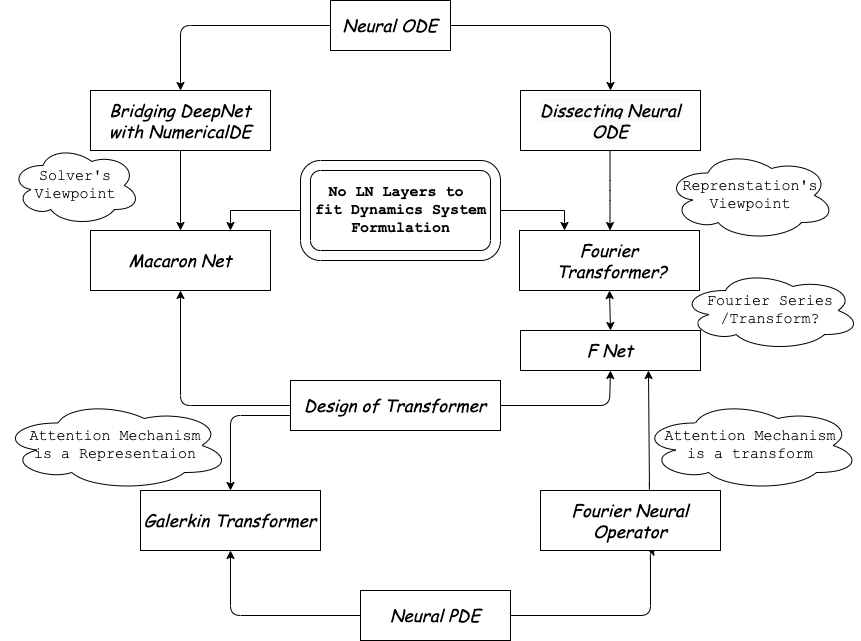

The diagram above was exported from draw.io. Its source (the exported page's mxGraphModel, read from the mxfile embedded in the PNG):
<mxGraphModel dx="1796" dy="556" grid="0" gridSize="10" guides="1" tooltips="1" connect="1" arrows="1" fold="1" page="1" pageScale="1" pageWidth="850" pageHeight="700" math="0" shadow="0">
  <root>
    <mxCell id="0" />
    <mxCell id="1" parent="0" />
    <mxCell id="rQU7oEyQ1jJpJaFFI4Qm-1" value="Neural ODE" style="rounded=0;whiteSpace=wrap;html=1;fontSize=17;fontStyle=2;fontFamily=Comic Sans MS;" parent="1" vertex="1">
      <mxGeometry x="320" y="30" width="120" height="50" as="geometry" />
    </mxCell>
    <mxCell id="rQU7oEyQ1jJpJaFFI4Qm-2" value="Bridging DeepNet with NumericalDE" style="rounded=0;whiteSpace=wrap;html=1;fontSize=17;fontStyle=2;fontFamily=Comic Sans MS;" parent="1" vertex="1">
      <mxGeometry x="80" y="120" width="180" height="60" as="geometry" />
    </mxCell>
    <mxCell id="rQU7oEyQ1jJpJaFFI4Qm-3" value="Macaron Net" style="rounded=0;whiteSpace=wrap;html=1;fontSize=17;fontStyle=2;fontFamily=Comic Sans MS;" parent="1" vertex="1">
      <mxGeometry x="80" y="260" width="180" height="60" as="geometry" />
    </mxCell>
    <mxCell id="rQU7oEyQ1jJpJaFFI4Qm-4" value="&lt;meta charset=&quot;utf-8&quot;&gt;&lt;span style=&quot;color: rgb(0, 0, 0); font-family: &amp;quot;comic sans ms&amp;quot;; font-size: 17px; font-style: italic; font-weight: 400; letter-spacing: normal; text-align: center; text-indent: 0px; text-transform: none; word-spacing: 0px; background-color: rgb(248, 249, 250); display: inline; float: none;&quot;&gt;Dissecting Neural ODE&lt;/span&gt;" style="rounded=0;whiteSpace=wrap;html=1;fontSize=17;fontStyle=2;fontFamily=Comic Sans MS;" parent="1" vertex="1">
      <mxGeometry x="510" y="120" width="180" height="60" as="geometry" />
    </mxCell>
    <mxCell id="rQU7oEyQ1jJpJaFFI4Qm-5" value="Fourier&lt;br&gt;&amp;nbsp;Transformer?" style="rounded=0;whiteSpace=wrap;html=1;fontSize=17;fontStyle=2;fontFamily=Comic Sans MS;" parent="1" vertex="1">
      <mxGeometry x="509" y="260" width="180" height="60" as="geometry" />
    </mxCell>
    <mxCell id="rQU7oEyQ1jJpJaFFI4Qm-9" value="" style="edgeStyle=segmentEdgeStyle;endArrow=classic;html=1;fontFamily=Comic Sans MS;fontSize=21;exitX=1;exitY=0.5;exitDx=0;exitDy=0;entryX=0.5;entryY=0;entryDx=0;entryDy=0;fontStyle=1" parent="1" source="rQU7oEyQ1jJpJaFFI4Qm-1" target="rQU7oEyQ1jJpJaFFI4Qm-4" edge="1">
      <mxGeometry width="50" height="50" relative="1" as="geometry">
        <mxPoint x="380" y="80" as="sourcePoint" />
        <mxPoint x="600" y="110" as="targetPoint" />
        <Array as="points">
          <mxPoint x="600" y="55" />
        </Array>
      </mxGeometry>
    </mxCell>
    <mxCell id="rQU7oEyQ1jJpJaFFI4Qm-10" value="" style="edgeStyle=segmentEdgeStyle;endArrow=classic;html=1;fontFamily=Comic Sans MS;fontSize=21;exitX=1;exitY=0.5;exitDx=0;exitDy=0;fontStyle=1" parent="1" edge="1">
      <mxGeometry width="50" height="50" relative="1" as="geometry">
        <mxPoint x="320" y="55" as="sourcePoint" />
        <mxPoint x="170" y="120" as="targetPoint" />
        <Array as="points">
          <mxPoint x="170" y="55" />
          <mxPoint x="170" y="120" />
        </Array>
      </mxGeometry>
    </mxCell>
    <mxCell id="rQU7oEyQ1jJpJaFFI4Qm-11" value="" style="endArrow=classic;html=1;fontFamily=Comic Sans MS;fontSize=21;exitX=0.5;exitY=1;exitDx=0;exitDy=0;entryX=0.5;entryY=0;entryDx=0;entryDy=0;" parent="1" source="rQU7oEyQ1jJpJaFFI4Qm-2" target="rQU7oEyQ1jJpJaFFI4Qm-3" edge="1">
      <mxGeometry width="50" height="50" relative="1" as="geometry">
        <mxPoint x="210" y="310" as="sourcePoint" />
        <mxPoint x="260" y="260" as="targetPoint" />
      </mxGeometry>
    </mxCell>
    <mxCell id="rQU7oEyQ1jJpJaFFI4Qm-12" value="" style="endArrow=classic;html=1;fontFamily=Comic Sans MS;fontSize=21;exitX=0.5;exitY=1;exitDx=0;exitDy=0;entryX=0.5;entryY=0;entryDx=0;entryDy=0;" parent="1" edge="1">
      <mxGeometry width="50" height="50" relative="1" as="geometry">
        <mxPoint x="599.5" y="180" as="sourcePoint" />
        <mxPoint x="599.5" y="260" as="targetPoint" />
        <Array as="points">
          <mxPoint x="599.5" y="220" />
        </Array>
      </mxGeometry>
    </mxCell>
    <mxCell id="rQU7oEyQ1jJpJaFFI4Qm-18" value="" style="edgeStyle=orthogonalEdgeStyle;rounded=0;orthogonalLoop=1;jettySize=auto;html=1;fontFamily=Courier New;fontSize=15;entryX=0.25;entryY=0;entryDx=0;entryDy=0;" parent="1" source="rQU7oEyQ1jJpJaFFI4Qm-13" target="rQU7oEyQ1jJpJaFFI4Qm-5" edge="1">
      <mxGeometry relative="1" as="geometry">
        <mxPoint x="505" y="290" as="targetPoint" />
      </mxGeometry>
    </mxCell>
    <mxCell id="rQU7oEyQ1jJpJaFFI4Qm-13" value="" style="verticalLabelPosition=bottom;verticalAlign=top;html=1;shape=mxgraph.basic.rounded_frame;dx=10;fontFamily=Comic Sans MS;fontSize=21;" parent="1" vertex="1">
      <mxGeometry x="290" y="190" width="200" height="100" as="geometry" />
    </mxCell>
    <mxCell id="rQU7oEyQ1jJpJaFFI4Qm-19" value="" style="edgeStyle=orthogonalEdgeStyle;rounded=0;orthogonalLoop=1;jettySize=auto;html=1;fontFamily=Courier New;fontSize=15;exitX=0;exitY=0.5;exitDx=0;exitDy=0;exitPerimeter=0;" parent="1" source="rQU7oEyQ1jJpJaFFI4Qm-13" target="rQU7oEyQ1jJpJaFFI4Qm-3" edge="1">
      <mxGeometry relative="1" as="geometry">
        <mxPoint x="280" y="240" as="sourcePoint" />
        <Array as="points">
          <mxPoint x="220" y="240" />
        </Array>
      </mxGeometry>
    </mxCell>
    <mxCell id="rQU7oEyQ1jJpJaFFI4Qm-15" value="No LN Layers to&amp;nbsp;&lt;br style=&quot;font-size: 15px;&quot;&gt;fit Dynamics System&lt;br style=&quot;font-size: 15px;&quot;&gt;Formulation" style="text;html=1;align=center;verticalAlign=middle;resizable=0;points=[];autosize=1;strokeColor=none;fontSize=15;fontFamily=Courier New;fontStyle=1" parent="1" vertex="1">
      <mxGeometry x="295" y="210" width="190" height="60" as="geometry" />
    </mxCell>
    <mxCell id="rQU7oEyQ1jJpJaFFI4Qm-20" value="Design of Transformer" style="rounded=0;whiteSpace=wrap;html=1;fontSize=17;fontStyle=2;fontFamily=Comic Sans MS;" parent="1" vertex="1">
      <mxGeometry x="280" y="410" width="210" height="50" as="geometry" />
    </mxCell>
    <mxCell id="rQU7oEyQ1jJpJaFFI4Qm-21" value="" style="edgeStyle=segmentEdgeStyle;endArrow=classic;html=1;fontFamily=Comic Sans MS;fontSize=21;exitX=1;exitY=0.5;exitDx=0;exitDy=0;fontStyle=1;entryX=0.5;entryY=1;entryDx=0;entryDy=0;" parent="1" source="rQU7oEyQ1jJpJaFFI4Qm-20" target="nTmy3zFq4WiSqCQNx-6--13" edge="1">
      <mxGeometry width="50" height="50" relative="1" as="geometry">
        <mxPoint x="375" y="460" as="sourcePoint" />
        <mxPoint x="599" y="400" as="targetPoint" />
        <Array as="points">
          <mxPoint x="599" y="435" />
        </Array>
      </mxGeometry>
    </mxCell>
    <mxCell id="rQU7oEyQ1jJpJaFFI4Qm-22" value="" style="edgeStyle=segmentEdgeStyle;endArrow=classic;html=1;fontFamily=Comic Sans MS;fontSize=21;fontStyle=1;entryX=0.5;entryY=1;entryDx=0;entryDy=0;exitX=0;exitY=0.5;exitDx=0;exitDy=0;" parent="1" source="rQU7oEyQ1jJpJaFFI4Qm-20" target="rQU7oEyQ1jJpJaFFI4Qm-3" edge="1">
      <mxGeometry width="50" height="50" relative="1" as="geometry">
        <mxPoint x="270" y="440" as="sourcePoint" />
        <mxPoint x="165" y="500" as="targetPoint" />
        <Array as="points">
          <mxPoint x="170" y="435" />
        </Array>
      </mxGeometry>
    </mxCell>
    <mxCell id="rQU7oEyQ1jJpJaFFI4Qm-23" value="Solver's&lt;br&gt;Viewpoint" style="ellipse;shape=cloud;whiteSpace=wrap;html=1;fontFamily=Courier New;fontSize=15;" parent="1" vertex="1">
      <mxGeometry y="175" width="130" height="80" as="geometry" />
    </mxCell>
    <mxCell id="rQU7oEyQ1jJpJaFFI4Qm-26" value="Reprenstation's&lt;br&gt;Viewpoint" style="ellipse;shape=cloud;whiteSpace=wrap;html=1;fontFamily=Courier New;fontSize=15;" parent="1" vertex="1">
      <mxGeometry x="655" y="180" width="170" height="90" as="geometry" />
    </mxCell>
    <mxCell id="rQU7oEyQ1jJpJaFFI4Qm-28" value="" style="edgeStyle=segmentEdgeStyle;endArrow=classic;html=1;fontFamily=Comic Sans MS;fontSize=21;fontStyle=1;exitX=0.617;exitY=0.017;exitDx=0;exitDy=0;exitPerimeter=0;entryX=0.711;entryY=1;entryDx=0;entryDy=0;entryPerimeter=0;" parent="1" edge="1" target="nTmy3zFq4WiSqCQNx-6--13" source="nTmy3zFq4WiSqCQNx-6--6">
      <mxGeometry width="50" height="50" relative="1" as="geometry">
        <mxPoint x="605.6500000000001" y="498" as="sourcePoint" />
        <mxPoint x="639" y="410" as="targetPoint" />
        <Array as="points">
          <mxPoint x="639" y="521" />
        </Array>
      </mxGeometry>
    </mxCell>
    <mxCell id="nTmy3zFq4WiSqCQNx-6--2" value="Neural PDE" style="rounded=0;whiteSpace=wrap;html=1;fontSize=17;fontStyle=2;fontFamily=Comic Sans MS;" vertex="1" parent="1">
      <mxGeometry x="350" y="620" width="150" height="50" as="geometry" />
    </mxCell>
    <mxCell id="nTmy3zFq4WiSqCQNx-6--4" value="" style="edgeStyle=segmentEdgeStyle;endArrow=classic;html=1;fontFamily=Comic Sans MS;fontSize=21;exitX=1;exitY=0.5;exitDx=0;exitDy=0;entryX=0.594;entryY=0.983;entryDx=0;entryDy=0;fontStyle=1;entryPerimeter=0;" edge="1" parent="1" source="nTmy3zFq4WiSqCQNx-6--2" target="nTmy3zFq4WiSqCQNx-6--6">
      <mxGeometry width="50" height="50" relative="1" as="geometry">
        <mxPoint x="440" y="705" as="sourcePoint" />
        <mxPoint x="615" y="600" as="targetPoint" />
        <Array as="points">
          <mxPoint x="640" y="645" />
          <mxPoint x="640" y="580" />
        </Array>
      </mxGeometry>
    </mxCell>
    <mxCell id="nTmy3zFq4WiSqCQNx-6--6" value="Fourier Neural Operator" style="rounded=0;whiteSpace=wrap;html=1;fontSize=17;fontStyle=2;fontFamily=Comic Sans MS;" vertex="1" parent="1">
      <mxGeometry x="530" y="520" width="180" height="60" as="geometry" />
    </mxCell>
    <mxCell id="nTmy3zFq4WiSqCQNx-6--7" value="Attention Mechanism&lt;br&gt;is a transform" style="ellipse;shape=cloud;whiteSpace=wrap;html=1;fontFamily=Courier New;fontSize=15;" vertex="1" parent="1">
      <mxGeometry x="630" y="430" width="220" height="90" as="geometry" />
    </mxCell>
    <mxCell id="nTmy3zFq4WiSqCQNx-6--9" value="" style="edgeStyle=segmentEdgeStyle;endArrow=classic;html=1;fontFamily=Comic Sans MS;fontSize=21;fontStyle=1;exitX=0;exitY=0.5;exitDx=0;exitDy=0;" edge="1" parent="1" target="nTmy3zFq4WiSqCQNx-6--10">
      <mxGeometry width="50" height="50" relative="1" as="geometry">
        <mxPoint x="280" y="445" as="sourcePoint" />
        <mxPoint x="170" y="520" as="targetPoint" />
        <Array as="points">
          <mxPoint x="220" y="445" />
        </Array>
      </mxGeometry>
    </mxCell>
    <mxCell id="nTmy3zFq4WiSqCQNx-6--10" value="Galerkin Transformer" style="rounded=0;whiteSpace=wrap;html=1;fontSize=17;fontStyle=2;fontFamily=Comic Sans MS;" vertex="1" parent="1">
      <mxGeometry x="130" y="520" width="180" height="60" as="geometry" />
    </mxCell>
    <mxCell id="nTmy3zFq4WiSqCQNx-6--11" value="" style="edgeStyle=segmentEdgeStyle;endArrow=classic;html=1;fontFamily=Comic Sans MS;fontSize=21;exitX=0;exitY=0.5;exitDx=0;exitDy=0;entryX=0.5;entryY=1;entryDx=0;entryDy=0;fontStyle=1" edge="1" parent="1" source="nTmy3zFq4WiSqCQNx-6--2" target="nTmy3zFq4WiSqCQNx-6--10">
      <mxGeometry width="50" height="50" relative="1" as="geometry">
        <mxPoint x="320" y="645" as="sourcePoint" />
        <mxPoint x="500" y="580" as="targetPoint" />
        <Array as="points">
          <mxPoint x="220" y="645" />
        </Array>
      </mxGeometry>
    </mxCell>
    <mxCell id="nTmy3zFq4WiSqCQNx-6--12" value="Attention Mechanism&lt;br&gt;is a Representaion" style="ellipse;shape=cloud;whiteSpace=wrap;html=1;fontFamily=Courier New;fontSize=15;" vertex="1" parent="1">
      <mxGeometry x="-10" y="430" width="230" height="90" as="geometry" />
    </mxCell>
    <mxCell id="nTmy3zFq4WiSqCQNx-6--13" value="F Net" style="rounded=0;whiteSpace=wrap;html=1;fontSize=17;fontStyle=2;fontFamily=Comic Sans MS;" vertex="1" parent="1">
      <mxGeometry x="510" y="360" width="180" height="40" as="geometry" />
    </mxCell>
    <mxCell id="nTmy3zFq4WiSqCQNx-6--16" value="" style="endArrow=classic;startArrow=classic;html=1;rounded=0;fontSize=5;entryX=0.5;entryY=1;entryDx=0;entryDy=0;exitX=0.5;exitY=0;exitDx=0;exitDy=0;" edge="1" parent="1" source="nTmy3zFq4WiSqCQNx-6--13" target="rQU7oEyQ1jJpJaFFI4Qm-5">
      <mxGeometry width="50" height="50" relative="1" as="geometry">
        <mxPoint x="410" y="450" as="sourcePoint" />
        <mxPoint x="460" y="400" as="targetPoint" />
      </mxGeometry>
    </mxCell>
    <mxCell id="nTmy3zFq4WiSqCQNx-6--17" value="Fourier Series&lt;br&gt;/Transform?" style="ellipse;shape=cloud;whiteSpace=wrap;html=1;fontFamily=Courier New;fontSize=15;" vertex="1" parent="1">
      <mxGeometry x="670" y="300" width="180" height="80" as="geometry" />
    </mxCell>
  </root>
</mxGraphModel>